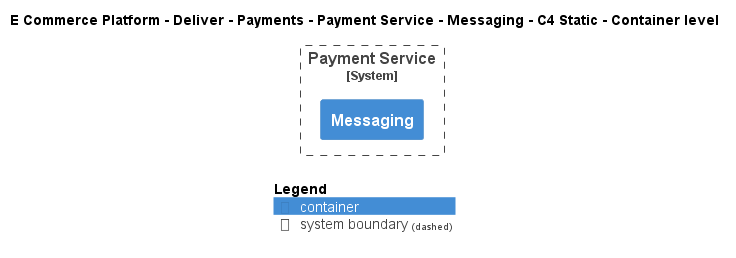

The diagram above was rendered by PlantUML. Its source (embedded in the PNG):
@startuml
!include ..\..\..\..\..\..\..\.c4s\C4_Container.puml

AddElementTag("c4interflow:lifecycle:new", $bgColor=green, $fontColor=#ffffff, $borderColor=green, $shadowing="False")
AddElementTag("c4interflow:lifecycle:changed", $bgColor=orange, $fontColor=#ffffff, $borderColor=orange, $shadowing="False")
AddElementTag("c4interflow:lifecycle:removed", $bgColor=red, $fontColor=#ffffff, $borderColor=red, $shadowing="False")

AddRelTag("c4interflow:lifecycle:new", $textColor=green, $lineColor=green)
AddRelTag("c4interflow:lifecycle:changed", $textColor=orange, $lineColor=orange)
AddRelTag("c4interflow:lifecycle:removed", $textColor=red, $lineColor=red)

SHOW_PERSON_PORTRAIT()
LAYOUT_TOP_DOWN()

skinparam linetype polyline

title E Commerce Platform - Deliver - Payments - Payment Service - Messaging - C4 Static - Container level


System_Boundary(ECommercePlatform.Deliver.Payments.SoftwareSystems.PaymentService, "Payment Service") {
    Container(ECommercePlatform.Deliver.Payments.SoftwareSystems.PaymentService.Containers.Messaging, "Messaging", "", "")
}



SHOW_LEGEND()
@enduml